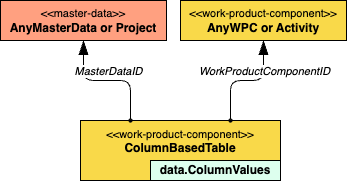

The diagram above was exported from draw.io. Its source (the exported page's mxGraphModel, read from the mxfile embedded in the PNG):
<mxGraphModel dx="957" dy="809" grid="1" gridSize="10" guides="1" tooltips="1" connect="1" arrows="1" fold="1" page="1" pageScale="1" pageWidth="827" pageHeight="1169" math="0" shadow="0">
  <root>
    <mxCell id="0" />
    <mxCell id="1" parent="0" />
    <mxCell id="79" value="&lt;font style=&quot;font-size: 11px;&quot;&gt;&amp;lt;&amp;lt;work-product-component&amp;gt;&amp;gt;&lt;/font&gt;&lt;br&gt;&lt;b&gt;ColumnBasedTable&lt;/b&gt;" style="rounded=0;whiteSpace=wrap;html=1;fillColor=#F9D949;strokeColor=#000000;verticalAlign=top;" vertex="1" parent="1">
      <mxGeometry x="160" y="360" width="200" height="60" as="geometry" />
    </mxCell>
    <mxCell id="80" value="&lt;font style=&quot;font-size: 11px;&quot;&gt;&amp;lt;&amp;lt;master-data&amp;gt;&amp;gt;&lt;/font&gt;&lt;br&gt;&lt;b&gt;AnyMasterData or Project&lt;/b&gt;" style="rounded=0;whiteSpace=wrap;html=1;fillColor=#FFA080;strokeColor=#000000;fillStyle=solid;" vertex="1" parent="1">
      <mxGeometry x="80" y="240" width="166" height="40" as="geometry" />
    </mxCell>
    <mxCell id="81" value="" style="endArrow=oval;html=1;rounded=1;edgeStyle=orthogonalEdgeStyle;endFill=1;endSize=3;startSize=12;startArrow=blockThin;startFill=1;jumpStyle=arc;entryX=0.25;entryY=0;entryDx=0;entryDy=0;exitX=0.5;exitY=1;exitDx=0;exitDy=0;" edge="1" parent="1" source="80" target="79">
      <mxGeometry width="50" height="50" relative="1" as="geometry">
        <mxPoint x="330" y="430" as="sourcePoint" />
        <mxPoint x="210" y="430" as="targetPoint" />
      </mxGeometry>
    </mxCell>
    <mxCell id="82" value="&lt;i&gt;MasterDataID&lt;/i&gt;" style="edgeLabel;html=1;align=center;verticalAlign=middle;resizable=0;points=[];" vertex="1" connectable="0" parent="81">
      <mxGeometry x="0.0049" y="-1" relative="1" as="geometry">
        <mxPoint y="-11" as="offset" />
      </mxGeometry>
    </mxCell>
    <mxCell id="83" value="" style="endArrow=oval;html=1;rounded=1;edgeStyle=orthogonalEdgeStyle;endFill=1;endSize=3;startSize=12;startArrow=blockThin;startFill=1;jumpStyle=arc;entryX=0.75;entryY=0;entryDx=0;entryDy=0;exitX=0.5;exitY=1;exitDx=0;exitDy=0;" edge="1" parent="1" target="79" source="86">
      <mxGeometry width="50" height="50" relative="1" as="geometry">
        <mxPoint x="343" y="280" as="sourcePoint" />
        <mxPoint x="220" y="440" as="targetPoint" />
      </mxGeometry>
    </mxCell>
    <mxCell id="84" value="&lt;i&gt;WorkProductComponentID&lt;/i&gt;" style="edgeLabel;html=1;align=center;verticalAlign=middle;resizable=0;points=[];" vertex="1" connectable="0" parent="83">
      <mxGeometry x="0.0049" y="-1" relative="1" as="geometry">
        <mxPoint x="17" y="-9" as="offset" />
      </mxGeometry>
    </mxCell>
    <mxCell id="85" value="&lt;b&gt;data.ColumnValues&lt;/b&gt;" style="rounded=0;whiteSpace=wrap;html=1;fillColor=#DDFFEE;strokeColor=#000000;" vertex="1" parent="1">
      <mxGeometry x="230" y="400" width="130" height="20" as="geometry" />
    </mxCell>
    <mxCell id="86" value="&lt;font style=&quot;font-size: 11px;&quot;&gt;&amp;lt;&amp;lt;work-product-component&amp;gt;&amp;gt;&lt;/font&gt;&lt;br&gt;&lt;b&gt;AnyWPC or Activity&lt;/b&gt;" style="rounded=0;whiteSpace=wrap;html=1;fillColor=#F9D949;strokeColor=#000000;" vertex="1" parent="1">
      <mxGeometry x="260" y="240" width="166" height="40" as="geometry" />
    </mxCell>
  </root>
</mxGraphModel>